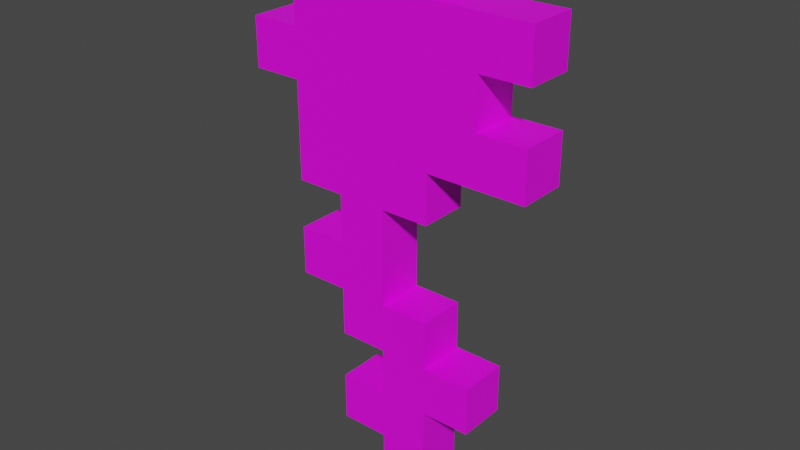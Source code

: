 # Source: poppy.blend  (saved by Blender 2.81.16; exported with 4.5.12 LTS)
import bpy
from mathutils import Matrix  # noqa: F401  (used for matrix-valued properties, if any)

bpy.ops.wm.read_factory_settings(use_empty=True)
scene = bpy.context.scene
scene.name = 'Scene'

# ---- collections
col_collection = bpy.data.collections.new('Collection'); scene.collection.children.link(col_collection)

# ---- images (referenced by path relative to the original .blend; pixels are not part of the script)
import os
ASSET_DIR = os.environ.get("B2B_ASSET_DIR", "")  # directory of the original .blend (textures are referenced by path, not embedded)
HERE = os.path.dirname(os.path.abspath(__file__))  # packed textures are extracted next to this script under _unpacked/

def load_image(name, relpath, width, height, colorspace="sRGB"):
    """Load a texture the original file referenced (path relative to the .blend, or extracted next to this script)."""
    p = next((c for c in (os.path.join(HERE, relpath), os.path.join(ASSET_DIR, relpath)) if relpath and os.path.exists(c)), "")
    if p:
        img = bpy.data.images.load(p, check_existing=True)
        img.name = name
    else:  # same state as the original file: an image datablock whose file is absent (Cycles renders it pink)
        img = bpy.data.images.new(name, width, height)
        img.source = "FILE"
        img.filepath = "//" + (relpath or name)
    img.colorspace_settings.name = colorspace
    return img
img_poppy_png = load_image('poppy.png', 'poppy.png', 1024, 1024, 'sRGB')

# ---- materials (node trees are filled in below, after node groups)
mat_material_001 = bpy.data.materials.new('Material.001')
mat_material_001.use_transparent_shadow = False

# ---- material node trees
mat_material_001.use_nodes = True; mat_material_001.node_tree.nodes.clear()
_N = mat_material_001.node_tree.nodes; _L = mat_material_001.node_tree.links
n0 = _N.new('ShaderNodeOutputMaterial'); n0.name = 'Material Output'; n0.location = (300, 300)
n1 = _N.new('ShaderNodeBsdfPrincipled'); n1.name = 'Principled BSDF'; n1.location = (10, 300)
n1.distribution = 'GGX'
n1.subsurface_method = 'BURLEY'
n1.inputs[3].default_value = 1.45
n1.inputs[27].default_value = (0.0, 0.0, 0.0, 1.0)
n1.inputs[28].default_value = 1.0
n2 = _N.new('ShaderNodeTexImage'); n2.name = 'Image Texture'; n2.location = (-428, 174)
n2.image = img_poppy_png
n2.interpolation = 'Closest'
_L.new(n1.outputs[0], n0.inputs[0])
_L.new(n2.outputs[0], n1.inputs[0])
n0.is_active_output = True

# ---- world
world_world = bpy.data.worlds.new('World'); scene.world = world_world
world_world.use_nodes = True; world_world.node_tree.nodes.clear()
_N = world_world.node_tree.nodes; _L = world_world.node_tree.links
n0 = _N.new('ShaderNodeOutputWorld'); n0.name = 'World Output'; n0.location = (300, 300)
n1 = _N.new('ShaderNodeBackground'); n1.name = 'Background'; n1.location = (10, 300)
n1.inputs[0].default_value = (0.05088, 0.05088, 0.05088, 1.0)
_L.new(n1.outputs[0], n0.inputs[0])
n0.is_active_output = True
world_world.color = (0.05088, 0.05088, 0.05088)
world_world.use_sun_shadow = False
world_world.sun_shadow_jitter_overblur = 0.0

# ---- meshes
me_plane = bpy.data.meshes.new('Plane')
me_plane.from_pydata([(0.1875, 0.125, -0.03125), (0.1875, 0.0625, -0.03125), (0.1875, 1.863e-08, -0.03125), (0.1875, -0.0625, -0.03125), (0.125, 0.0625, -0.03125), (0.125, 1.863e-08, -0.03125), (0.125, -0.3125, -0.03125), (0.125, -0.375, -0.03125), (0.0625, 0.1875, -0.03125), (0.0625, 0.125, -0.03125), (0.0625, -0.0625, -0.03125), (0.0625, -0.125, -0.03125), (0.0625, -0.25, -0.03125), (0.0625, -0.3125, -0.03125), (0.0625, -0.375, -0.03125), (4.657e-09, -0.125, -0.03125), (9.313e-09, -0.25, -0.03125), (1.164e-08, -0.3125, -0.03125), (1.397e-08, -0.375, -0.03125), (1.63e-08, -0.4375, -0.03125), (-0.0625, 0.1875, -0.03125), (-0.0625, 0.125, -0.03125), (-0.0625, -0.125, -0.03125), (-0.0625, -0.1875, -0.03125), (-0.0625, -0.25, -0.03125), (-0.0625, -0.3125, -0.03125), (-0.0625, -0.375, -0.03125), (-0.0625, -0.4375, -0.03125), (-0.125, 0.125, -0.03125), (-0.125, 0.0625, -0.03125), (-0.125, 1.863e-08, -0.03125), (-0.125, -0.125, -0.03125), (-0.125, -0.1875, -0.03125), (-0.125, -0.25, -0.03125), (-0.1875, 0.0625, -0.03125), (-0.1875, 1.863e-08, -0.03125), (0.0625, -0.5, -0.03125), (1.863e-08, -0.5, -0.03125), (1.863e-08, -0.5, 0.03125), (0.0625, -0.5, 0.03125), (-0.1875, 1.863e-08, 0.03125), (-0.1875, 0.0625, 0.03125), (-0.125, -0.25, 0.03125), (-0.125, -0.1875, 0.03125), (-0.125, -0.125, 0.03125), (-0.125, 1.863e-08, 0.03125), (-0.125, 0.0625, 0.03125), (-0.125, 0.125, 0.03125), (-0.0625, -0.4375, 0.03125), (-0.0625, -0.375, 0.03125), (-0.0625, -0.3125, 0.03125), (-0.0625, -0.25, 0.03125), (-0.0625, -0.1875, 0.03125), (-0.0625, -0.125, 0.03125), (-0.0625, 0.125, 0.03125), (-0.0625, 0.1875, 0.03125), (1.63e-08, -0.4375, 0.03125), (1.397e-08, -0.375, 0.03125), (1.164e-08, -0.3125, 0.03125), (9.313e-09, -0.25, 0.03125), (4.657e-09, -0.125, 0.03125), (0.0625, -0.375, 0.03125), (0.0625, -0.3125, 0.03125), (0.0625, -0.25, 0.03125), (0.0625, -0.125, 0.03125), (0.0625, -0.0625, 0.03125), (0.0625, 0.125, 0.03125), (0.0625, 0.1875, 0.03125), (0.125, -0.375, 0.03125), (0.125, -0.3125, 0.03125), (0.125, 1.863e-08, 0.03125), (0.125, 0.0625, 0.03125), (0.1875, -0.0625, 0.03125), (0.1875, 1.863e-08, 0.03125), (0.1875, 0.0625, 0.03125), (0.1875, 0.125, 0.03125)], [], [(46, 29, 34, 41), (74, 1, 0, 75), (60, 15, 11, 64), (55, 20, 21, 54), (52, 23, 32, 43), (53, 22, 23, 52), (41, 34, 35, 40), (66, 9, 8, 67), (38, 37, 36, 39), (68, 7, 6, 69), (50, 25, 17, 58), (58, 17, 18, 57), (61, 14, 7, 68), (56, 19, 37, 38), (70, 5, 4, 71), (40, 35, 30, 45), (43, 32, 33, 42), (72, 3, 2, 73), (69, 6, 13, 62), (62, 13, 12, 63), (63, 12, 16, 59), (67, 8, 20, 55), (51, 24, 25, 50), (57, 18, 26, 49), (45, 30, 31, 44), (71, 4, 1, 74), (47, 28, 29, 46), (75, 0, 9, 66), (48, 27, 19, 56), (54, 21, 28, 47), (39, 36, 14, 61), (44, 31, 22, 53), (33, 32, 23, 24), (14, 13, 6, 7), (49, 26, 27, 48), (64, 11, 10, 65), (13, 14, 18, 17, 16, 12), (25, 24, 23, 22, 15, 16, 17), (35, 34, 29, 30), (59, 16, 15, 60), (73, 2, 5, 70), (37, 19, 18, 14, 36), (27, 26, 18, 19), (65, 10, 3, 72), (9, 0, 1, 4, 5, 2, 3, 10, 11, 15, 22, 31, 30, 29, 28, 21, 20, 8), (42, 33, 24, 51), (40, 45, 46, 41), (42, 51, 52, 43), (48, 56, 57, 49), (50, 58, 59, 60, 53, 52, 51), (38, 39, 61, 57, 56), (61, 68, 69, 62), (66, 67, 55, 54, 47, 46, 45, 44, 53, 60, 64, 65, 72, 73, 70, 71, 74, 75), (62, 63, 59, 58, 57, 61)])
_uv = me_plane.uv_layers.new(name='UVMap')
_uv.uv.foreach_set('vector', [0.375, 0.5551, 0.375, 0.5551, 0.3125, 0.5551, 0.3125, 0.5551, 0.6826, 0.5625, 0.6826, 0.5625, 0.6826, 0.625, 0.6826, 0.625, 0.5, 0.3812, 0.5, 0.3812, 0.5625, 0.3812, 0.5625, 0.3812, 0.4449, 0.6875, 0.4449, 0.6875, 0.4449, 0.625, 0.4449, 0.625, 0.4375, 0.3051, 0.4375, 0.3051, 0.375, 0.3051, 0.375, 0.3051, 0.4449, 0.375, 0.4449, 0.375, 0.4449, 0.3125, 0.4449, 0.3125, 0.3199, 0.5625, 0.3199, 0.5625, 0.3199, 0.5, 0.3199, 0.5, 0.5576, 0.625, 0.5576, 0.625, 0.5576, 0.6875, 0.5576, 0.6875, 0.5, 0.006152, 0.5, 0.006152, 0.5625, 0.006152, 0.5625, 0.006152, 0.6201, 0.125, 0.6201, 0.125, 0.6201, 0.1875, 0.6201, 0.1875, 0.4375, 0.1937, 0.4375, 0.1937, 0.5, 0.1937, 0.5, 0.1937, 0.5074, 0.1875, 0.5074, 0.1875, 0.5074, 0.125, 0.5074, 0.125, 0.5625, 0.1312, 0.5625, 0.1312, 0.625, 0.1312, 0.625, 0.1312, 0.5074, 0.0625, 0.5074, 0.0625, 0.5074, 0.0, 0.5074, 0.0, 0.6201, 0.5, 0.6201, 0.5, 0.6201, 0.5625, 0.6201, 0.5625, 0.3125, 0.5062, 0.3125, 0.5062, 0.375, 0.5062, 0.375, 0.5062, 0.3824, 0.3125, 0.3824, 0.3125, 0.3824, 0.25, 0.3824, 0.25, 0.6826, 0.4375, 0.6826, 0.4375, 0.6826, 0.5, 0.6826, 0.5, 0.625, 0.1801, 0.625, 0.1801, 0.5625, 0.1801, 0.5625, 0.1801, 0.5576, 0.1875, 0.5576, 0.1875, 0.5576, 0.25, 0.5576, 0.25, 0.5625, 0.2426, 0.5625, 0.2426, 0.5, 0.2426, 0.5, 0.2426, 0.5625, 0.6801, 0.5625, 0.6801, 0.4375, 0.6801, 0.4375, 0.6801, 0.4449, 0.25, 0.4449, 0.25, 0.4449, 0.1875, 0.4449, 0.1875, 0.5, 0.1176, 0.5, 0.1176, 0.4375, 0.1176, 0.4375, 0.1176, 0.3824, 0.5, 0.3824, 0.5, 0.3824, 0.375, 0.3824, 0.375, 0.625, 0.5687, 0.625, 0.5687, 0.6875, 0.5687, 0.6875, 0.5687, 0.3824, 0.625, 0.3824, 0.625, 0.3824, 0.5625, 0.3824, 0.5625, 0.6875, 0.6176, 0.6875, 0.6176, 0.5625, 0.6176, 0.5625, 0.6176, 0.4375, 0.06865, 0.4375, 0.06865, 0.5, 0.06865, 0.5, 0.06865, 0.4375, 0.6176, 0.4375, 0.6176, 0.375, 0.6176, 0.375, 0.6176, 0.5576, 0.0, 0.5576, 0.0, 0.5576, 0.125, 0.5576, 0.125, 0.375, 0.3812, 0.375, 0.3812, 0.4375, 0.3812, 0.4375, 0.3812, 0.375, 0.25, 0.375, 0.3125, 0.4375, 0.3125, 0.4375, 0.25, 0.5625, 0.125, 0.5625, 0.1875, 0.625, 0.1875, 0.625, 0.125, 0.4449, 0.125, 0.4449, 0.125, 0.4449, 0.0625, 0.4449, 0.0625, 0.5576, 0.375, 0.5576, 0.375, 0.5576, 0.4375, 0.5576, 0.4375, 0.5625, 0.1875, 0.5625, 0.125, 0.5, 0.125, 0.5, 0.1875, 0.5, 0.25, 0.5625, 0.25, 0.4375, 0.1875, 0.4375, 0.25, 0.4375, 0.3125, 0.4375, 0.375, 0.5, 0.375, 0.5, 0.25, 0.5, 0.1875, 0.3125, 0.5, 0.3125, 0.5625, 0.375, 0.5625, 0.375, 0.5, 0.4951, 0.25, 0.4951, 0.25, 0.4951, 0.375, 0.4951, 0.375, 0.6875, 0.4926, 0.6875, 0.4926, 0.625, 0.4926, 0.625, 0.4926, 0.5, 0.0, 0.5, 0.0625, 0.5, 0.125, 0.5625, 0.125, 0.5625, 0.0, 0.4375, 0.0625, 0.4375, 0.125, 0.5, 0.125, 0.5, 0.0625, 0.5625, 0.4437, 0.5625, 0.4437, 0.6875, 0.4437, 0.6875, 0.4437, 0.5625, 0.625, 0.6875, 0.625, 0.6875, 0.5625, 0.625, 0.5625, 0.625, 0.5, 0.6875, 0.5, 0.6875, 0.4375, 0.5625, 0.4375, 0.5625, 0.375, 0.5, 0.375, 0.4375, 0.375, 0.375, 0.375, 0.375, 0.5, 0.375, 0.5625, 0.375, 0.625, 0.4375, 0.625, 0.4375, 0.6875, 0.5625, 0.6875, 0.375, 0.2562, 0.375, 0.2562, 0.4375, 0.2562, 0.4375, 0.2562, 0.3125, 0.5, 0.375, 0.5, 0.375, 0.5625, 0.3125, 0.5625, 0.375, 0.25, 0.4375, 0.25, 0.4375, 0.3125, 0.375, 0.3125, 0.4375, 0.0625, 0.5, 0.0625, 0.5, 0.125, 0.4375, 0.125, 0.4375, 0.1875, 0.5, 0.1875, 0.5, 0.25, 0.5, 0.375, 0.4375, 0.375, 0.4375, 0.3125, 0.4375, 0.25, 0.5, 0.0, 0.5625, 0.0, 0.5625, 0.125, 0.5, 0.125, 0.5, 0.0625, 0.5625, 0.125, 0.625, 0.125, 0.625, 0.1875, 0.5625, 0.1875, 0.5625, 0.625, 0.5625, 0.6875, 0.4375, 0.6875, 0.4375, 0.625, 0.375, 0.625, 0.375, 0.5625, 0.375, 0.5, 0.375, 0.375, 0.4375, 0.375, 0.5, 0.375, 0.5625, 0.375, 0.5625, 0.4375, 0.6875, 0.4375, 0.6875, 0.5, 0.625, 0.5, 0.625, 0.5625, 0.6875, 0.5625, 0.6875, 0.625, 0.5625, 0.1875, 0.5625, 0.25, 0.5, 0.25, 0.5, 0.1875, 0.5, 0.125, 0.5625, 0.125])
me_plane.materials.append(mat_material_001)
me_plane.use_remesh_fix_poles = True
me_plane.use_remesh_preserve_attributes = False
me_plane.use_mirror_vertex_groups = False
me_plane.update()

# ---- objects
ob_poppy = bpy.data.objects.new('poppy', me_plane)

# ---- transforms, parenting, visibility, modifiers, constraints
ob_poppy.location = (0.0, 0.0, 0.0)
ob_poppy.rotation_euler = (1.571, 0.0, 0.0)
ob_poppy.lineart.crease_threshold = 0.0

# ---- collection membership
col_collection.objects.link(ob_poppy)

# ---- scene / render settings (as saved in the file)
scene.frame_start = 1; scene.frame_end = 250; scene.frame_set(1)
scene.render.engine = 'BLENDER_EEVEE_NEXT'
scene.cycles.use_denoising = False
scene.cycles.samples = 128
scene.cycles.sampling_pattern = 'TABULATED_SOBOL'
scene.cycles.use_adaptive_sampling = False
scene.cycles.use_light_tree = False
scene.view_settings.view_transform = 'Filmic'
bpy.context.view_layer.update()

# ---- added for rendering (the .blend has no active camera and no usable light): camera, sun
cam_auto = bpy.data.cameras.new('AutoCamera')
cam_auto.lens = 50.0
cam_auto.sensor_width = 36.0
cam_auto.clip_end = 1000.0
ob_auto_camera = bpy.data.objects.new('AutoCamera', cam_auto)
scene.collection.objects.link(ob_auto_camera)
ob_auto_camera.location = (0.726868, -0.872242, 0.425245)
ob_auto_camera.rotation_euler = (1.09748, -7.21219e-08, 0.694738)
scene.camera = ob_auto_camera
light_auto_sun = bpy.data.lights.new('AutoSun', 'SUN')
light_auto_sun.energy = 3.0
light_auto_sun.angle = 0.0523599
ob_auto_sun = bpy.data.objects.new('AutoSun', light_auto_sun)
scene.collection.objects.link(ob_auto_sun)
ob_auto_sun.rotation_euler = (0.872665, 0.174533, 0.523599)
bpy.context.view_layer.update()
